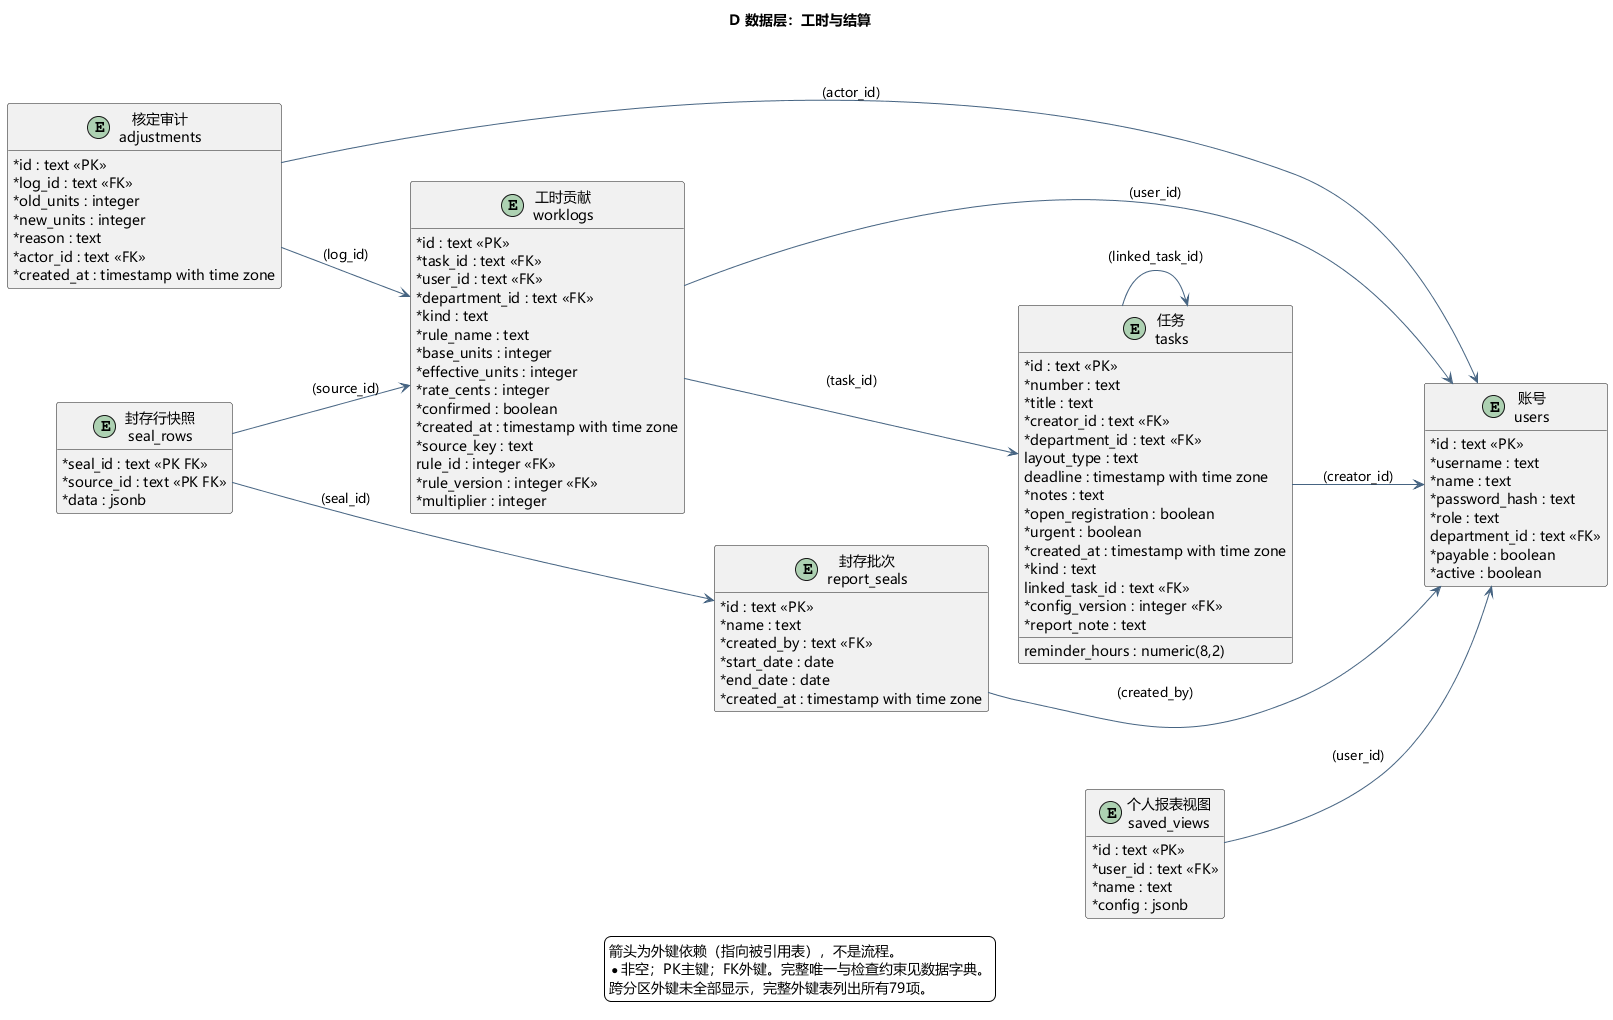

The diagram above was rendered by PlantUML. Its source (embedded in the PNG):
@startuml
skinparam defaultFontName Microsoft YaHei
skinparam shadowing false
skinparam backgroundColor #FFFFFF
skinparam ArrowColor #466482
skinparam classAttributeIconSize 0
hide empty members
title D 数据层：工时与结算
left to right direction
entity "任务\ntasks" as tasks {
  * id : text <<PK>>
  * number : text
  * title : text
  * creator_id : text <<FK>>
  * department_id : text <<FK>>
  layout_type : text
  deadline : timestamp with time zone
  * notes : text
  * open_registration : boolean
  * urgent : boolean
  * created_at : timestamp with time zone
  * kind : text
  linked_task_id : text <<FK>>
  * config_version : integer <<FK>>
  reminder_hours : numeric(8,2)
  * report_note : text
}
entity "工时贡献\nworklogs" as worklogs {
  * id : text <<PK>>
  * task_id : text <<FK>>
  * user_id : text <<FK>>
  * department_id : text <<FK>>
  * kind : text
  * rule_name : text
  * base_units : integer
  * effective_units : integer
  * rate_cents : integer
  * confirmed : boolean
  * created_at : timestamp with time zone
  * source_key : text
  rule_id : integer <<FK>>
  * rule_version : integer <<FK>>
  * multiplier : integer
}
entity "核定审计\nadjustments" as adjustments {
  * id : text <<PK>>
  * log_id : text <<FK>>
  * old_units : integer
  * new_units : integer
  * reason : text
  * actor_id : text <<FK>>
  * created_at : timestamp with time zone
}
entity "个人报表视图\nsaved_views" as saved_views {
  * id : text <<PK>>
  * user_id : text <<FK>>
  * name : text
  * config : jsonb
}
entity "封存批次\nreport_seals" as report_seals {
  * id : text <<PK>>
  * name : text
  * created_by : text <<FK>>
  * start_date : date
  * end_date : date
  * created_at : timestamp with time zone
}
entity "封存行快照\nseal_rows" as seal_rows {
  * seal_id : text <<PK FK>>
  * source_id : text <<PK FK>>
  * data : jsonb
}
entity "账号\nusers" as users {
  * id : text <<PK>>
  * username : text
  * name : text
  * password_hash : text
  * role : text
  department_id : text <<FK>>
  * payable : boolean
  * active : boolean
}
adjustments --> users : (actor_id)
adjustments --> worklogs : (log_id)
report_seals --> users : (created_by)
saved_views --> users : (user_id)
seal_rows --> report_seals : (seal_id)
seal_rows --> worklogs : (source_id)
tasks --> users : (creator_id)
tasks --> tasks : (linked_task_id)
worklogs --> tasks : (task_id)
worklogs --> users : (user_id)
legend bottom
箭头为外键依赖（指向被引用表），不是流程。
* 非空；PK主键；FK外键。完整唯一与检查约束见数据字典。
跨分区外键未全部显示，完整外键表列出所有79项。
endlegend

@enduml